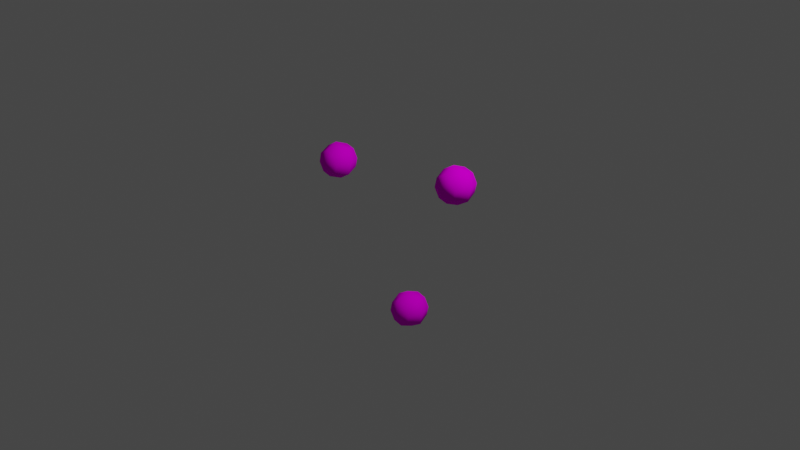 # Source: juggling_balls.blend  (saved by Blender 2.91.10; exported with 4.5.12 LTS)
import bpy
from mathutils import Matrix  # noqa: F401  (used for matrix-valued properties, if any)

bpy.ops.wm.read_factory_settings(use_empty=True)
scene = bpy.context.scene
scene.name = 'Scene'

# ---- collections
col_collection = bpy.data.collections.new('Collection'); scene.collection.children.link(col_collection)

# ---- images (referenced by path relative to the original .blend; pixels are not part of the script)
import os
ASSET_DIR = os.environ.get("B2B_ASSET_DIR", "")  # directory of the original .blend (textures are referenced by path, not embedded)
HERE = os.path.dirname(os.path.abspath(__file__))  # packed textures are extracted next to this script under _unpacked/

def load_image(name, relpath, width, height, colorspace="sRGB"):
    """Load a texture the original file referenced (path relative to the .blend, or extracted next to this script)."""
    p = next((c for c in (os.path.join(HERE, relpath), os.path.join(ASSET_DIR, relpath)) if relpath and os.path.exists(c)), "")
    if p:
        img = bpy.data.images.load(p, check_existing=True)
        img.name = name
    else:  # same state as the original file: an image datablock whose file is absent (Cycles renders it pink)
        img = bpy.data.images.new(name, width, height)
        img.source = "FILE"
        img.filepath = "//" + (relpath or name)
    img.colorspace_settings.name = colorspace
    return img
img_colours = load_image('colours', '', 64, 64, 'sRGB')

# ---- materials (node trees are filled in below, after node groups)
mat_material_001 = bpy.data.materials.new('Material.001')
mat_material_001.use_transparent_shadow = False

# ---- material node trees
mat_material_001.use_nodes = True; mat_material_001.node_tree.nodes.clear()
_N = mat_material_001.node_tree.nodes; _L = mat_material_001.node_tree.links
n0 = _N.new('ShaderNodeBsdfPrincipled'); n0.name = 'Principled BSDF'; n0.location = (10, 300)
n0.distribution = 'GGX'
n0.subsurface_method = 'BURLEY'
n0.inputs[2].default_value = 1.0
n0.inputs[3].default_value = 1.45
n0.inputs[13].default_value = 0.0
n0.inputs[27].default_value = (0.0, 0.0, 0.0, 1.0)
n0.inputs[28].default_value = 1.0
n1 = _N.new('ShaderNodeOutputMaterial'); n1.name = 'Material Output'; n1.location = (300, 300)
n2 = _N.new('ShaderNodeTexImage'); n2.name = 'Image Texture'; n2.location = (-280, 280)
n2.image = img_colours
_L.new(n0.outputs[0], n1.inputs[0])
_L.new(n2.outputs[0], n0.inputs[0])
n1.is_active_output = True

# ---- world
world_world = bpy.data.worlds.new('World'); scene.world = world_world
world_world.use_nodes = True; world_world.node_tree.nodes.clear()
_N = world_world.node_tree.nodes; _L = world_world.node_tree.links
n0 = _N.new('ShaderNodeOutputWorld'); n0.name = 'World Output'; n0.location = (300, 300)
n1 = _N.new('ShaderNodeBackground'); n1.name = 'Background'; n1.location = (10, 300)
n1.inputs[0].default_value = (0.05088, 0.05088, 0.05088, 1.0)
_L.new(n1.outputs[0], n0.inputs[0])
n0.is_active_output = True
world_world.color = (0.05088, 0.05088, 0.05088)
world_world.use_sun_shadow = False
world_world.sun_shadow_jitter_overblur = 0.0

# ---- cameras
cam_camera = bpy.data.cameras.new('Camera')
cam_camera.clip_end = 100.0
cam_camera.ortho_scale = 7.314

# ---- lights
light_light = bpy.data.lights.new('Light', 'POINT')
light_light.transmission_factor = 0.0
light_light.energy = 1000.0
light_light.shadow_soft_size = 0.1
light_light.shadow_maximum_resolution = 0.006
light_light.use_absolute_resolution = True

# ---- meshes
me_sphere = bpy.data.meshes.new('Sphere')
me_sphere.from_pydata([(0.0, 0.7071, 0.7071), (0.0, 1.0, -4.371e-08), (0.0, 0.7071, -0.7071), (0.5, 0.5, 0.7071), (0.7071, 0.7071, -4.371e-08), (0.5, 0.5, -0.7071), (0.7071, -8.521e-08, 0.7071), (1.0, -5.541e-08, -4.371e-08), (0.7071, -8.521e-08, -0.7071), (0.5, -0.5, 0.7071), (0.7071, -0.7071, -4.371e-08), (0.5, -0.5, -0.7071), (0.0, -8.742e-08, -1.0), (3.201e-08, -0.7071, 0.7071), (2.213e-09, -1.0, -4.371e-08), (3.201e-08, -0.7071, -0.7071), (-6.182e-08, -1.492e-07, 1.0), (-0.5, -0.5, 0.7071), (-0.7071, -0.7071, -4.371e-08), (-0.5, -0.5, -0.7071), (-0.7071, -8.521e-08, 0.7071), (-1.0, -5.541e-08, -4.371e-08), (-0.7071, -8.521e-08, -0.7071), (-0.5, 0.5, 0.7071), (-0.7071, 0.7071, -4.371e-08), (-0.5, 0.5, -0.7071)], [], [(1, 0, 3, 4), (2, 1, 4, 5), (0, 16, 3), (12, 2, 5), (5, 4, 7, 8), (3, 16, 6), (12, 5, 8), (4, 3, 6, 7), (8, 7, 10, 11), (6, 16, 9), (12, 8, 11), (7, 6, 9, 10), (10, 9, 13, 14), (11, 10, 14, 15), (9, 16, 13), (12, 11, 15), (12, 15, 19), (14, 13, 17, 18), (15, 14, 18, 19), (13, 16, 17), (12, 19, 22), (18, 17, 20, 21), (19, 18, 21, 22), (17, 16, 20), (12, 22, 25), (21, 20, 23, 24), (22, 21, 24, 25), (20, 16, 23), (12, 25, 2), (24, 23, 0, 1), (25, 24, 1, 2), (23, 16, 0)])
me_sphere.polygons.foreach_set('use_smooth', [True] * 32)
_uv = me_sphere.uv_layers.new(name='UVMap')
_uv.uv.foreach_set('vector', [0.8154, 0.8555, 0.8154, 0.8994, 0.7935, 0.8994, 0.7935, 0.8555, 0.8154, 0.8115, 0.8154, 0.8555, 0.7935, 0.8555, 0.7935, 0.8115, 0.8154, 0.8994, 0.8045, 0.9434, 0.7935, 0.8994, 0.8045, 0.7675, 0.8154, 0.8115, 0.7935, 0.8115, 0.7935, 0.8115, 0.7935, 0.8555, 0.7715, 0.8555, 0.7715, 0.8115, 0.7935, 0.8994, 0.7825, 0.9434, 0.7715, 0.8994, 0.7825, 0.7675, 0.7935, 0.8115, 0.7715, 0.8115, 0.7935, 0.8555, 0.7935, 0.8994, 0.7715, 0.8994, 0.7715, 0.8555, 0.7715, 0.8115, 0.7715, 0.8555, 0.7495, 0.8555, 0.7495, 0.8115, 0.7715, 0.8994, 0.7605, 0.9434, 0.7495, 0.8994, 0.7605, 0.7675, 0.7715, 0.8115, 0.7495, 0.8115, 0.7715, 0.8555, 0.7715, 0.8994, 0.7495, 0.8994, 0.7495, 0.8555, 0.7495, 0.8555, 0.7495, 0.8994, 0.7275, 0.8994, 0.7275, 0.8555, 0.7495, 0.8115, 0.7495, 0.8555, 0.7275, 0.8555, 0.7275, 0.8115, 0.7495, 0.8994, 0.7385, 0.9434, 0.7275, 0.8994, 0.7385, 0.7675, 0.7495, 0.8115, 0.7275, 0.8115, 0.7165, 0.7675, 0.7275, 0.8115, 0.7055, 0.8115, 0.7275, 0.8555, 0.7275, 0.8994, 0.7055, 0.8994, 0.7055, 0.8555, 0.7275, 0.8115, 0.7275, 0.8555, 0.7055, 0.8555, 0.7055, 0.8115, 0.7275, 0.8994, 0.7165, 0.9434, 0.7055, 0.8994, 0.6946, 0.7675, 0.7055, 0.8115, 0.6836, 0.8115, 0.7055, 0.8555, 0.7055, 0.8994, 0.6836, 0.8994, 0.6836, 0.8555, 0.7055, 0.8115, 0.7055, 0.8555, 0.6836, 0.8555, 0.6836, 0.8115, 0.7055, 0.8994, 0.6946, 0.9434, 0.6836, 0.8994, 0.8484, 0.7675, 0.8594, 0.8115, 0.8374, 0.8115, 0.8594, 0.8555, 0.8594, 0.8994, 0.8374, 0.8994, 0.8374, 0.8555, 0.8594, 0.8115, 0.8594, 0.8555, 0.8374, 0.8555, 0.8374, 0.8115, 0.8594, 0.8994, 0.8484, 0.9434, 0.8374, 0.8994, 0.8264, 0.7675, 0.8374, 0.8115, 0.8154, 0.8115, 0.8374, 0.8555, 0.8374, 0.8994, 0.8154, 0.8994, 0.8154, 0.8555, 0.8374, 0.8115, 0.8374, 0.8555, 0.8154, 0.8555, 0.8154, 0.8115, 0.8374, 0.8994, 0.8264, 0.9434, 0.8154, 0.8994])
me_sphere.materials.append(mat_material_001)
me_sphere.use_remesh_fix_poles = True
me_sphere.use_remesh_preserve_attributes = False
me_sphere.use_mirror_vertex_groups = False
me_sphere.update()
me_sphere_001 = bpy.data.meshes.new('Sphere.001')
me_sphere_001.from_pydata([(0.0, 0.7071, 0.7071), (0.0, 1.0, -4.371e-08), (0.0, 0.7071, -0.7071), (0.5, 0.5, 0.7071), (0.7071, 0.7071, -4.371e-08), (0.5, 0.5, -0.7071), (0.7071, -8.521e-08, 0.7071), (1.0, -5.541e-08, -4.371e-08), (0.7071, -8.521e-08, -0.7071), (0.5, -0.5, 0.7071), (0.7071, -0.7071, -4.371e-08), (0.5, -0.5, -0.7071), (0.0, -8.742e-08, -1.0), (3.201e-08, -0.7071, 0.7071), (2.213e-09, -1.0, -4.371e-08), (3.201e-08, -0.7071, -0.7071), (-6.182e-08, -1.492e-07, 1.0), (-0.5, -0.5, 0.7071), (-0.7071, -0.7071, -4.371e-08), (-0.5, -0.5, -0.7071), (-0.7071, -8.521e-08, 0.7071), (-1.0, -5.541e-08, -4.371e-08), (-0.7071, -8.521e-08, -0.7071), (-0.5, 0.5, 0.7071), (-0.7071, 0.7071, -4.371e-08), (-0.5, 0.5, -0.7071)], [], [(1, 0, 3, 4), (2, 1, 4, 5), (0, 16, 3), (12, 2, 5), (5, 4, 7, 8), (3, 16, 6), (12, 5, 8), (4, 3, 6, 7), (8, 7, 10, 11), (6, 16, 9), (12, 8, 11), (7, 6, 9, 10), (10, 9, 13, 14), (11, 10, 14, 15), (9, 16, 13), (12, 11, 15), (12, 15, 19), (14, 13, 17, 18), (15, 14, 18, 19), (13, 16, 17), (12, 19, 22), (18, 17, 20, 21), (19, 18, 21, 22), (17, 16, 20), (12, 22, 25), (21, 20, 23, 24), (22, 21, 24, 25), (20, 16, 23), (12, 25, 2), (24, 23, 0, 1), (25, 24, 1, 2), (23, 16, 0)])
me_sphere_001.polygons.foreach_set('use_smooth', [True] * 32)
_uv = me_sphere_001.uv_layers.new(name='UVMap')
_uv.uv.foreach_set('vector', [0.1969, 0.8242, 0.1969, 0.8492, 0.1844, 0.8492, 0.1844, 0.8242, 0.1969, 0.7992, 0.1969, 0.8242, 0.1844, 0.8242, 0.1844, 0.7992, 0.1969, 0.8492, 0.1906, 0.8742, 0.1844, 0.8492, 0.1906, 0.7742, 0.1969, 0.7992, 0.1844, 0.7992, 0.1844, 0.7992, 0.1844, 0.8242, 0.1719, 0.8242, 0.1719, 0.7992, 0.1844, 0.8492, 0.1781, 0.8742, 0.1719, 0.8492, 0.1781, 0.7742, 0.1844, 0.7992, 0.1719, 0.7992, 0.1844, 0.8242, 0.1844, 0.8492, 0.1719, 0.8492, 0.1719, 0.8242, 0.1719, 0.7992, 0.1719, 0.8242, 0.1594, 0.8242, 0.1594, 0.7992, 0.1719, 0.8492, 0.1656, 0.8742, 0.1594, 0.8492, 0.1656, 0.7742, 0.1719, 0.7992, 0.1594, 0.7992, 0.1719, 0.8242, 0.1719, 0.8492, 0.1594, 0.8492, 0.1594, 0.8242, 0.1594, 0.8242, 0.1594, 0.8492, 0.1469, 0.8492, 0.1469, 0.8242, 0.1594, 0.7992, 0.1594, 0.8242, 0.1469, 0.8242, 0.1469, 0.7992, 0.1594, 0.8492, 0.1531, 0.8742, 0.1469, 0.8492, 0.1531, 0.7742, 0.1594, 0.7992, 0.1469, 0.7992, 0.1406, 0.7742, 0.1469, 0.7992, 0.1344, 0.7992, 0.1469, 0.8242, 0.1469, 0.8492, 0.1344, 0.8492, 0.1344, 0.8242, 0.1469, 0.7992, 0.1469, 0.8242, 0.1344, 0.8242, 0.1344, 0.7992, 0.1469, 0.8492, 0.1406, 0.8742, 0.1344, 0.8492, 0.1281, 0.7742, 0.1344, 0.7992, 0.1219, 0.7992, 0.1344, 0.8242, 0.1344, 0.8492, 0.1219, 0.8492, 0.1219, 0.8242, 0.1344, 0.7992, 0.1344, 0.8242, 0.1219, 0.8242, 0.1219, 0.7992, 0.1344, 0.8492, 0.1281, 0.8742, 0.1219, 0.8492, 0.2156, 0.7742, 0.2219, 0.7992, 0.2094, 0.7992, 0.2219, 0.8242, 0.2219, 0.8492, 0.2094, 0.8492, 0.2094, 0.8242, 0.2219, 0.7992, 0.2219, 0.8242, 0.2094, 0.8242, 0.2094, 0.7992, 0.2219, 0.8492, 0.2156, 0.8742, 0.2094, 0.8492, 0.2031, 0.7742, 0.2094, 0.7992, 0.1969, 0.7992, 0.2094, 0.8242, 0.2094, 0.8492, 0.1969, 0.8492, 0.1969, 0.8242, 0.2094, 0.7992, 0.2094, 0.8242, 0.1969, 0.8242, 0.1969, 0.7992, 0.2094, 0.8492, 0.2031, 0.8742, 0.1969, 0.8492])
me_sphere_001.materials.append(mat_material_001)
me_sphere_001.use_remesh_fix_poles = True
me_sphere_001.use_remesh_preserve_attributes = False
me_sphere_001.use_mirror_vertex_groups = False
me_sphere_001.update()
me_sphere_002 = bpy.data.meshes.new('Sphere.002')
me_sphere_002.from_pydata([(0.0, 0.7071, 0.7071), (0.0, 1.0, -4.371e-08), (0.0, 0.7071, -0.7071), (0.5, 0.5, 0.7071), (0.7071, 0.7071, -4.371e-08), (0.5, 0.5, -0.7071), (0.7071, -8.521e-08, 0.7071), (1.0, -5.541e-08, -4.371e-08), (0.7071, -8.521e-08, -0.7071), (0.5, -0.5, 0.7071), (0.7071, -0.7071, -4.371e-08), (0.5, -0.5, -0.7071), (0.0, -8.742e-08, -1.0), (3.201e-08, -0.7071, 0.7071), (2.213e-09, -1.0, -4.371e-08), (3.201e-08, -0.7071, -0.7071), (-6.182e-08, -1.492e-07, 1.0), (-0.5, -0.5, 0.7071), (-0.7071, -0.7071, -4.371e-08), (-0.5, -0.5, -0.7071), (-0.7071, -8.521e-08, 0.7071), (-1.0, -5.541e-08, -4.371e-08), (-0.7071, -8.521e-08, -0.7071), (-0.5, 0.5, 0.7071), (-0.7071, 0.7071, -4.371e-08), (-0.5, 0.5, -0.7071)], [], [(1, 0, 3, 4), (2, 1, 4, 5), (0, 16, 3), (12, 2, 5), (5, 4, 7, 8), (3, 16, 6), (12, 5, 8), (4, 3, 6, 7), (8, 7, 10, 11), (6, 16, 9), (12, 8, 11), (7, 6, 9, 10), (10, 9, 13, 14), (11, 10, 14, 15), (9, 16, 13), (12, 11, 15), (12, 15, 19), (14, 13, 17, 18), (15, 14, 18, 19), (13, 16, 17), (12, 19, 22), (18, 17, 20, 21), (19, 18, 21, 22), (17, 16, 20), (12, 22, 25), (21, 20, 23, 24), (22, 21, 24, 25), (20, 16, 23), (12, 25, 2), (24, 23, 0, 1), (25, 24, 1, 2), (23, 16, 0)])
me_sphere_002.polygons.foreach_set('use_smooth', [True] * 32)
_uv = me_sphere_002.uv_layers.new(name='UVMap')
_uv.uv.foreach_set('vector', [0.4998, 0.2441, 0.4998, 0.2889, 0.4774, 0.2889, 0.4774, 0.2441, 0.4998, 0.1994, 0.4998, 0.2441, 0.4774, 0.2441, 0.4774, 0.1994, 0.4998, 0.2889, 0.4886, 0.3336, 0.4774, 0.2889, 0.4886, 0.1547, 0.4998, 0.1994, 0.4774, 0.1994, 0.4774, 0.1994, 0.4774, 0.2441, 0.4551, 0.2441, 0.4551, 0.1994, 0.4774, 0.2889, 0.4663, 0.3336, 0.4551, 0.2889, 0.4663, 0.1547, 0.4774, 0.1994, 0.4551, 0.1994, 0.4774, 0.2441, 0.4774, 0.2889, 0.4551, 0.2889, 0.4551, 0.2441, 0.4551, 0.1994, 0.4551, 0.2441, 0.4327, 0.2441, 0.4327, 0.1994, 0.4551, 0.2889, 0.4439, 0.3336, 0.4327, 0.2889, 0.4439, 0.1547, 0.4551, 0.1994, 0.4327, 0.1994, 0.4551, 0.2441, 0.4551, 0.2889, 0.4327, 0.2889, 0.4327, 0.2441, 0.4327, 0.2441, 0.4327, 0.2889, 0.4104, 0.2889, 0.4104, 0.2441, 0.4327, 0.1994, 0.4327, 0.2441, 0.4104, 0.2441, 0.4104, 0.1994, 0.4327, 0.2889, 0.4215, 0.3336, 0.4104, 0.2889, 0.4215, 0.1547, 0.4327, 0.1994, 0.4104, 0.1994, 0.3992, 0.1547, 0.4104, 0.1994, 0.388, 0.1994, 0.4104, 0.2441, 0.4104, 0.2889, 0.388, 0.2889, 0.388, 0.2441, 0.4104, 0.1994, 0.4104, 0.2441, 0.388, 0.2441, 0.388, 0.1994, 0.4104, 0.2889, 0.3992, 0.3336, 0.388, 0.2889, 0.3768, 0.1547, 0.388, 0.1994, 0.3656, 0.1994, 0.388, 0.2441, 0.388, 0.2889, 0.3656, 0.2889, 0.3656, 0.2441, 0.388, 0.1994, 0.388, 0.2441, 0.3656, 0.2441, 0.3656, 0.1994, 0.388, 0.2889, 0.3768, 0.3336, 0.3656, 0.2889, 0.5333, 0.1547, 0.5445, 0.1994, 0.5222, 0.1994, 0.5445, 0.2441, 0.5445, 0.2889, 0.5222, 0.2889, 0.5222, 0.2441, 0.5445, 0.1994, 0.5445, 0.2441, 0.5222, 0.2441, 0.5222, 0.1994, 0.5445, 0.2889, 0.5333, 0.3336, 0.5222, 0.2889, 0.511, 0.1547, 0.5222, 0.1994, 0.4998, 0.1994, 0.5222, 0.2441, 0.5222, 0.2889, 0.4998, 0.2889, 0.4998, 0.2441, 0.5222, 0.1994, 0.5222, 0.2441, 0.4998, 0.2441, 0.4998, 0.1994, 0.5222, 0.2889, 0.511, 0.3336, 0.4998, 0.2889])
me_sphere_002.materials.append(mat_material_001)
me_sphere_002.use_remesh_fix_poles = True
me_sphere_002.use_remesh_preserve_attributes = False
me_sphere_002.use_mirror_vertex_groups = False
me_sphere_002.update()

# ---- objects
ob_light = bpy.data.objects.new('Light', light_light)
ob_camera = bpy.data.objects.new('Camera', cam_camera)
ob_empty = bpy.data.objects.new('Empty', None)
ob_sphere = bpy.data.objects.new('Sphere', me_sphere)
ob_sphere_001 = bpy.data.objects.new('Sphere.001', me_sphere_001)
ob_sphere_002 = bpy.data.objects.new('Sphere.002', me_sphere_002)

# ---- transforms, parenting, visibility, modifiers, constraints
ob_light.location = (4.076, 1.005, 5.904)
ob_light.rotation_euler = (0.6503, 0.05522, 1.866)
ob_light.lock_rotations_4d = False
ob_light.empty_display_type = 'ARROWS'
ob_light.color = (0.0, 0.0, 0.0, 0.0)
ob_light.lineart.crease_threshold = 0.0
ob_camera.location = (7.359, -6.926, 4.958)
ob_camera.rotation_euler = (1.109, 0.0, 0.8149)
ob_camera.lock_rotations_4d = False
ob_camera.empty_display_type = 'ARROWS'
ob_camera.color = (0.0, 0.0, 0.0, 0.0)
ob_camera.display_type = 'WIRE'
ob_camera.lineart.crease_threshold = 0.0
ob_empty.location = (0.0, 0.0, 0.0)
ob_empty.rotation_euler = (1.571, 1.414, -1.175e-14)
ob_empty.lineart.crease_threshold = 0.0
ob_sphere.parent = ob_empty
ob_sphere.location = (1.0, 0.0, 0.0)
ob_sphere.scale = (0.2, 0.2, 0.2)
ob_sphere.lineart.crease_threshold = 0.0
ob_sphere_001.parent = ob_empty
ob_sphere_001.location = (-0.5, 0.866, 0.0)
ob_sphere_001.scale = (0.2, 0.2, 0.2)
ob_sphere_001.lineart.crease_threshold = 0.0
ob_sphere_002.parent = ob_empty
ob_sphere_002.location = (-0.5, -0.866, 0.0)
ob_sphere_002.scale = (0.2, 0.2, 0.2)
ob_sphere_002.lineart.crease_threshold = 0.0

# ---- collection membership
col_collection.objects.link(ob_light)
col_collection.objects.link(ob_camera)
col_collection.objects.link(ob_empty)
col_collection.objects.link(ob_sphere)
col_collection.objects.link(ob_sphere_001)
col_collection.objects.link(ob_sphere_002)

# ---- scene / render settings (as saved in the file)
scene.camera = ob_camera
scene.frame_start = 0; scene.frame_end = 120; scene.frame_set(27)
scene.render.engine = 'BLENDER_EEVEE_NEXT'
scene.render.fps = 60
scene.cycles.use_denoising = False
scene.cycles.samples = 128
scene.cycles.sampling_pattern = 'TABULATED_SOBOL'
scene.cycles.use_adaptive_sampling = False
scene.cycles.use_light_tree = False
scene.view_settings.view_transform = 'Filmic'
bpy.context.view_layer.update()
